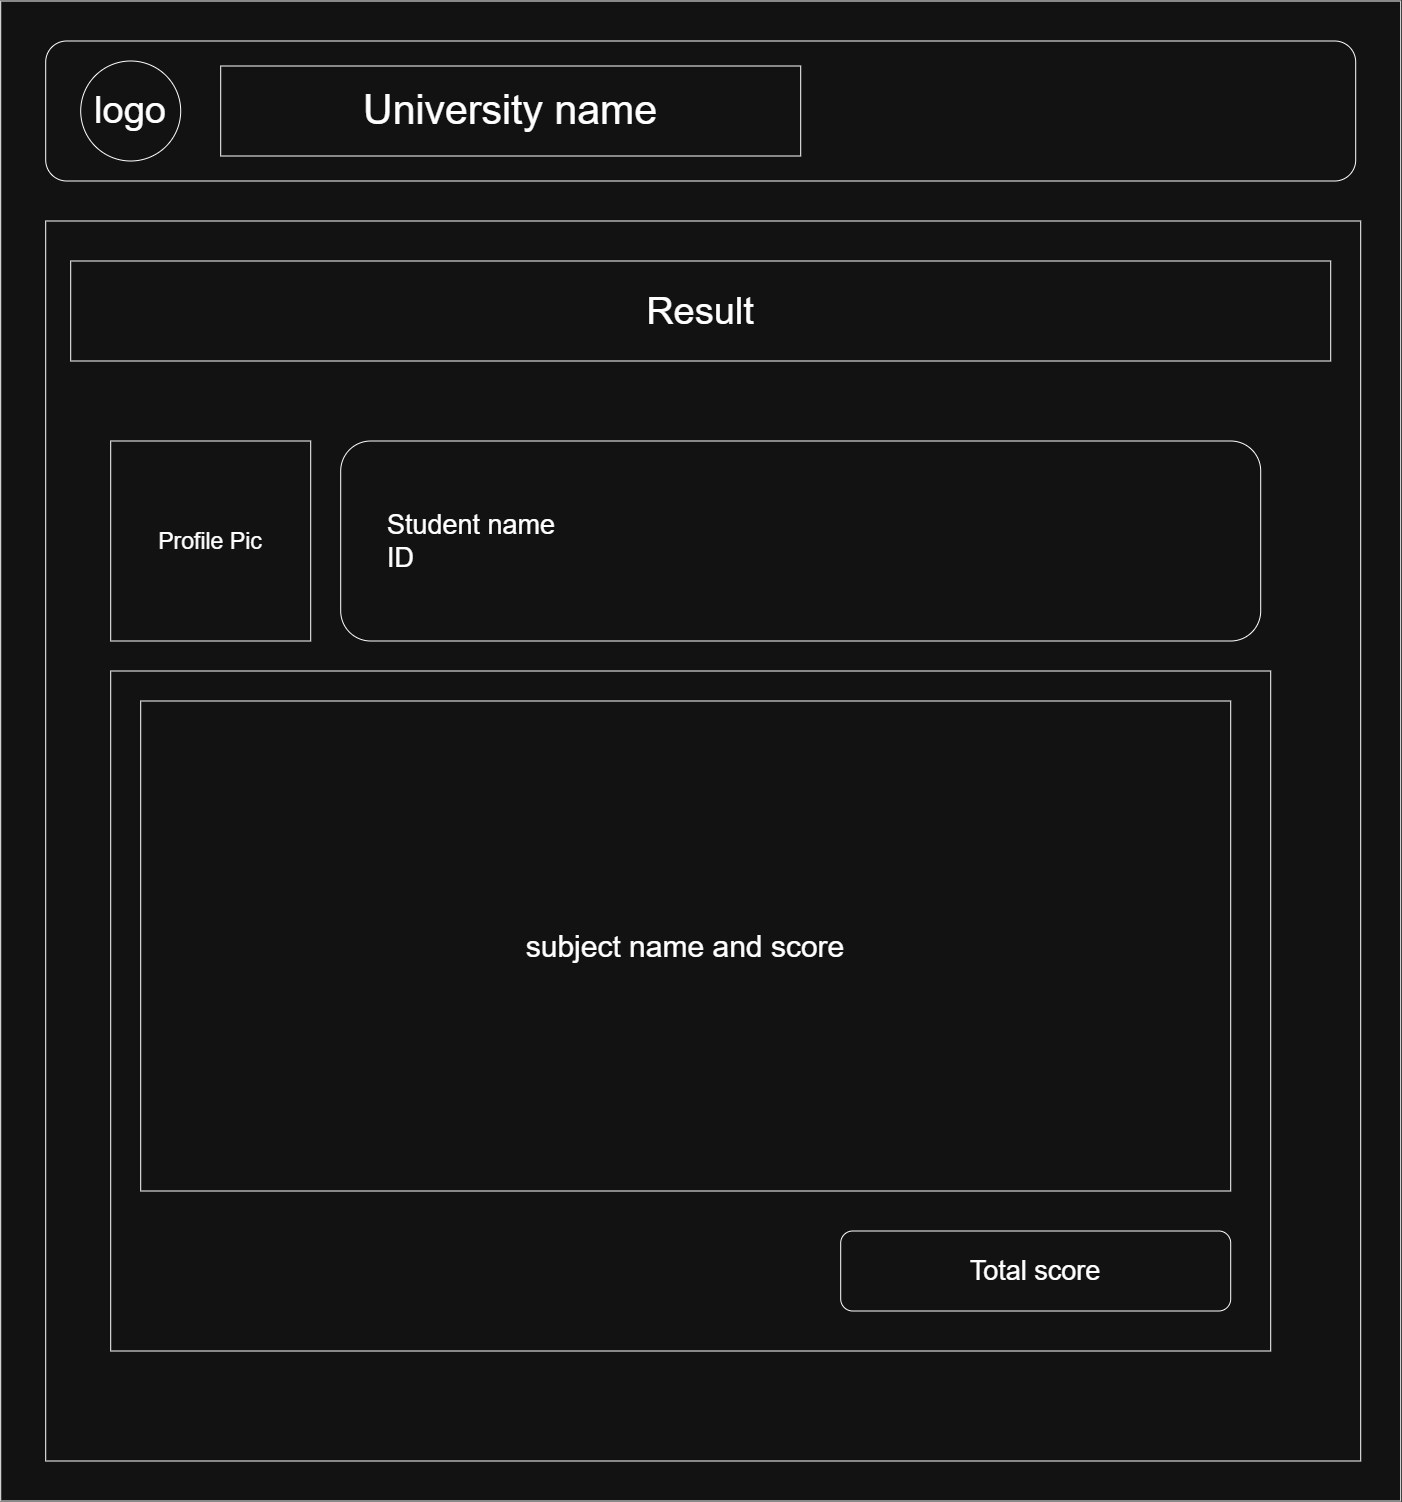

The diagram above was exported from draw.io. Its source (the exported page's mxGraphModel, read from the mxfile embedded in the PNG):
<mxGraphModel dx="2943" dy="1606" grid="1" gridSize="10" guides="1" tooltips="1" connect="1" arrows="1" fold="1" page="1" pageScale="1" pageWidth="827" pageHeight="1169" math="0" shadow="0">
  <root>
    <mxCell id="0" />
    <mxCell id="1" parent="0" />
    <mxCell id="FrTK06pteONnbcFpWz7W-1" parent="1" style="rounded=0;whiteSpace=wrap;html=1;" value="" vertex="1">
      <mxGeometry height="1500" width="1400" x="350" y="260" as="geometry" />
    </mxCell>
    <mxCell id="zpDLVRa_9OaOx2wxHO6H-1" parent="1" style="rounded=1;whiteSpace=wrap;html=1;" value="" vertex="1">
      <mxGeometry height="140" width="1310" x="395" y="300" as="geometry" />
    </mxCell>
    <mxCell id="PsYpeCcPAaxATyL-Z87F-1" parent="1" style="ellipse;whiteSpace=wrap;html=1;aspect=fixed;" value="&lt;font style=&quot;font-size: 38px;&quot;&gt;logo&lt;/font&gt;" vertex="1">
      <mxGeometry height="100" width="100" x="430" y="320" as="geometry" />
    </mxCell>
    <mxCell id="dURkWwVtcXfLaYL9OlvQ-1" parent="1" style="rounded=0;whiteSpace=wrap;html=1;" value="&lt;font style=&quot;font-size: 41px;&quot;&gt;University name&lt;/font&gt;" vertex="1">
      <mxGeometry height="90" width="580" x="570" y="325" as="geometry" />
    </mxCell>
    <mxCell id="dURkWwVtcXfLaYL9OlvQ-2" parent="1" style="rounded=0;whiteSpace=wrap;html=1;" value="" vertex="1">
      <mxGeometry height="1240" width="1315" x="395" y="480" as="geometry" />
    </mxCell>
    <mxCell id="dURkWwVtcXfLaYL9OlvQ-3" parent="1" style="rounded=0;whiteSpace=wrap;html=1;" value="&lt;font style=&quot;font-size: 38px;&quot;&gt;Result&lt;/font&gt;" vertex="1">
      <mxGeometry height="100" width="1260" x="420" y="520" as="geometry" />
    </mxCell>
    <mxCell id="dURkWwVtcXfLaYL9OlvQ-5" parent="1" style="whiteSpace=wrap;html=1;aspect=fixed;" value="&lt;font style=&quot;font-size: 23px;&quot;&gt;Profile Pic&lt;/font&gt;" vertex="1">
      <mxGeometry height="200" width="200" x="460" y="700" as="geometry" />
    </mxCell>
    <mxCell id="dURkWwVtcXfLaYL9OlvQ-8" parent="1" style="rounded=1;whiteSpace=wrap;html=1;align=left;" value="&lt;font style=&quot;font-size: 27px;&quot;&gt;&amp;nbsp; &amp;nbsp; &amp;nbsp; Student name&lt;/font&gt;&lt;div&gt;&lt;font style=&quot;font-size: 27px;&quot;&gt;&amp;nbsp; &amp;nbsp; &amp;nbsp; ID&amp;nbsp;&lt;/font&gt;&lt;/div&gt;" vertex="1">
      <mxGeometry height="200" width="920" x="690" y="700" as="geometry" />
    </mxCell>
    <mxCell id="dURkWwVtcXfLaYL9OlvQ-9" parent="1" style="rounded=0;whiteSpace=wrap;html=1;" value="" vertex="1">
      <mxGeometry height="680" width="1160" x="460" y="930" as="geometry" />
    </mxCell>
    <mxCell id="dURkWwVtcXfLaYL9OlvQ-11" parent="1" style="rounded=0;whiteSpace=wrap;html=1;" value="&lt;font style=&quot;font-size: 30px;&quot;&gt;subject name and score&lt;/font&gt;" vertex="1">
      <mxGeometry height="490" width="1090" x="490" y="960" as="geometry" />
    </mxCell>
    <mxCell id="dURkWwVtcXfLaYL9OlvQ-12" parent="1" style="rounded=1;whiteSpace=wrap;html=1;" value="&lt;font style=&quot;font-size: 27px;&quot;&gt;Total score&lt;/font&gt;" vertex="1">
      <mxGeometry height="80" width="390" x="1190" y="1490" as="geometry" />
    </mxCell>
  </root>
</mxGraphModel>